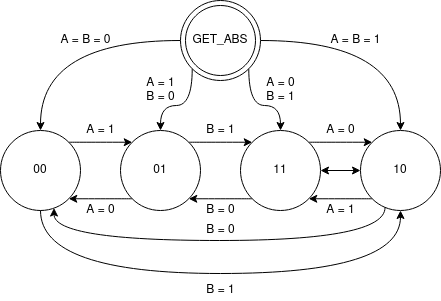

The diagram above was exported from draw.io. Its source (the exported page's mxGraphModel, read from the mxfile embedded in the PNG):
<mxGraphModel dx="677" dy="352" grid="1" gridSize="10" guides="1" tooltips="1" connect="1" arrows="1" fold="1" page="1" pageScale="1" pageWidth="1100" pageHeight="850" math="0" shadow="0">
  <root>
    <mxCell id="-_Dg9e7AKeVP-2lhCpN4-0" />
    <mxCell id="-_Dg9e7AKeVP-2lhCpN4-1" parent="-_Dg9e7AKeVP-2lhCpN4-0" />
    <mxCell id="-_Dg9e7AKeVP-2lhCpN4-12" style="edgeStyle=orthogonalEdgeStyle;curved=1;orthogonalLoop=1;jettySize=auto;html=1;exitX=0;exitY=0.5;exitDx=0;exitDy=0;entryX=0.5;entryY=0;entryDx=0;entryDy=0;startArrow=none;startFill=0;" edge="1" parent="-_Dg9e7AKeVP-2lhCpN4-1" source="-_Dg9e7AKeVP-2lhCpN4-2" target="-_Dg9e7AKeVP-2lhCpN4-4">
      <mxGeometry relative="1" as="geometry" />
    </mxCell>
    <mxCell id="-_Dg9e7AKeVP-2lhCpN4-13" style="edgeStyle=orthogonalEdgeStyle;curved=1;orthogonalLoop=1;jettySize=auto;html=1;exitX=0;exitY=1;exitDx=0;exitDy=0;entryX=0.5;entryY=0;entryDx=0;entryDy=0;startArrow=none;startFill=0;" edge="1" parent="-_Dg9e7AKeVP-2lhCpN4-1" source="-_Dg9e7AKeVP-2lhCpN4-2" target="-_Dg9e7AKeVP-2lhCpN4-5">
      <mxGeometry relative="1" as="geometry" />
    </mxCell>
    <mxCell id="-_Dg9e7AKeVP-2lhCpN4-14" style="edgeStyle=orthogonalEdgeStyle;curved=1;orthogonalLoop=1;jettySize=auto;html=1;exitX=1;exitY=1;exitDx=0;exitDy=0;entryX=0.5;entryY=0;entryDx=0;entryDy=0;startArrow=none;startFill=0;" edge="1" parent="-_Dg9e7AKeVP-2lhCpN4-1" source="-_Dg9e7AKeVP-2lhCpN4-2" target="-_Dg9e7AKeVP-2lhCpN4-6">
      <mxGeometry relative="1" as="geometry" />
    </mxCell>
    <mxCell id="-_Dg9e7AKeVP-2lhCpN4-15" style="edgeStyle=orthogonalEdgeStyle;curved=1;orthogonalLoop=1;jettySize=auto;html=1;exitX=1;exitY=0.5;exitDx=0;exitDy=0;entryX=0.5;entryY=0;entryDx=0;entryDy=0;startArrow=none;startFill=0;" edge="1" parent="-_Dg9e7AKeVP-2lhCpN4-1" source="-_Dg9e7AKeVP-2lhCpN4-2" target="-_Dg9e7AKeVP-2lhCpN4-7">
      <mxGeometry relative="1" as="geometry" />
    </mxCell>
    <mxCell id="-_Dg9e7AKeVP-2lhCpN4-2" value="" style="ellipse;whiteSpace=wrap;html=1;aspect=fixed;" vertex="1" parent="-_Dg9e7AKeVP-2lhCpN4-1">
      <mxGeometry x="460" y="110" width="80" height="80" as="geometry" />
    </mxCell>
    <mxCell id="-_Dg9e7AKeVP-2lhCpN4-3" value="GET_ABS" style="ellipse;whiteSpace=wrap;html=1;aspect=fixed;" vertex="1" parent="-_Dg9e7AKeVP-2lhCpN4-1">
      <mxGeometry x="465" y="115" width="70" height="70" as="geometry" />
    </mxCell>
    <mxCell id="-_Dg9e7AKeVP-2lhCpN4-17" style="edgeStyle=orthogonalEdgeStyle;curved=1;orthogonalLoop=1;jettySize=auto;html=1;exitX=1;exitY=0;exitDx=0;exitDy=0;entryX=0;entryY=0;entryDx=0;entryDy=0;startArrow=none;startFill=0;" edge="1" parent="-_Dg9e7AKeVP-2lhCpN4-1" source="-_Dg9e7AKeVP-2lhCpN4-4" target="-_Dg9e7AKeVP-2lhCpN4-5">
      <mxGeometry relative="1" as="geometry" />
    </mxCell>
    <mxCell id="-_Dg9e7AKeVP-2lhCpN4-4" value="00" style="ellipse;whiteSpace=wrap;html=1;aspect=fixed;" vertex="1" parent="-_Dg9e7AKeVP-2lhCpN4-1">
      <mxGeometry x="280" y="240" width="80" height="80" as="geometry" />
    </mxCell>
    <mxCell id="-_Dg9e7AKeVP-2lhCpN4-18" style="edgeStyle=orthogonalEdgeStyle;curved=1;orthogonalLoop=1;jettySize=auto;html=1;exitX=0;exitY=1;exitDx=0;exitDy=0;entryX=1;entryY=1;entryDx=0;entryDy=0;startArrow=none;startFill=0;" edge="1" parent="-_Dg9e7AKeVP-2lhCpN4-1" source="-_Dg9e7AKeVP-2lhCpN4-5" target="-_Dg9e7AKeVP-2lhCpN4-4">
      <mxGeometry relative="1" as="geometry" />
    </mxCell>
    <mxCell id="-_Dg9e7AKeVP-2lhCpN4-19" style="edgeStyle=orthogonalEdgeStyle;curved=1;orthogonalLoop=1;jettySize=auto;html=1;exitX=1;exitY=0;exitDx=0;exitDy=0;entryX=0;entryY=0;entryDx=0;entryDy=0;startArrow=none;startFill=0;" edge="1" parent="-_Dg9e7AKeVP-2lhCpN4-1" source="-_Dg9e7AKeVP-2lhCpN4-5" target="-_Dg9e7AKeVP-2lhCpN4-6">
      <mxGeometry relative="1" as="geometry" />
    </mxCell>
    <mxCell id="-_Dg9e7AKeVP-2lhCpN4-5" value="01" style="ellipse;whiteSpace=wrap;html=1;aspect=fixed;" vertex="1" parent="-_Dg9e7AKeVP-2lhCpN4-1">
      <mxGeometry x="400" y="240" width="80" height="80" as="geometry" />
    </mxCell>
    <mxCell id="-_Dg9e7AKeVP-2lhCpN4-10" value="" style="edgeStyle=orthogonalEdgeStyle;rounded=0;orthogonalLoop=1;jettySize=auto;html=1;startArrow=classic;startFill=1;" edge="1" parent="-_Dg9e7AKeVP-2lhCpN4-1" source="-_Dg9e7AKeVP-2lhCpN4-6" target="-_Dg9e7AKeVP-2lhCpN4-7">
      <mxGeometry relative="1" as="geometry" />
    </mxCell>
    <mxCell id="-_Dg9e7AKeVP-2lhCpN4-20" style="edgeStyle=orthogonalEdgeStyle;curved=1;orthogonalLoop=1;jettySize=auto;html=1;exitX=0;exitY=1;exitDx=0;exitDy=0;entryX=1;entryY=1;entryDx=0;entryDy=0;startArrow=none;startFill=0;" edge="1" parent="-_Dg9e7AKeVP-2lhCpN4-1" source="-_Dg9e7AKeVP-2lhCpN4-6" target="-_Dg9e7AKeVP-2lhCpN4-5">
      <mxGeometry relative="1" as="geometry" />
    </mxCell>
    <mxCell id="-_Dg9e7AKeVP-2lhCpN4-21" style="edgeStyle=orthogonalEdgeStyle;curved=1;orthogonalLoop=1;jettySize=auto;html=1;exitX=1;exitY=0;exitDx=0;exitDy=0;entryX=0;entryY=0;entryDx=0;entryDy=0;startArrow=none;startFill=0;" edge="1" parent="-_Dg9e7AKeVP-2lhCpN4-1" source="-_Dg9e7AKeVP-2lhCpN4-6" target="-_Dg9e7AKeVP-2lhCpN4-7">
      <mxGeometry relative="1" as="geometry" />
    </mxCell>
    <mxCell id="-_Dg9e7AKeVP-2lhCpN4-6" value="11" style="ellipse;whiteSpace=wrap;html=1;aspect=fixed;" vertex="1" parent="-_Dg9e7AKeVP-2lhCpN4-1">
      <mxGeometry x="520" y="240" width="80" height="80" as="geometry" />
    </mxCell>
    <mxCell id="-_Dg9e7AKeVP-2lhCpN4-22" style="edgeStyle=orthogonalEdgeStyle;curved=1;orthogonalLoop=1;jettySize=auto;html=1;exitX=0;exitY=1;exitDx=0;exitDy=0;entryX=1;entryY=1;entryDx=0;entryDy=0;startArrow=none;startFill=0;" edge="1" parent="-_Dg9e7AKeVP-2lhCpN4-1" source="-_Dg9e7AKeVP-2lhCpN4-7" target="-_Dg9e7AKeVP-2lhCpN4-6">
      <mxGeometry relative="1" as="geometry" />
    </mxCell>
    <mxCell id="-_Dg9e7AKeVP-2lhCpN4-33" style="edgeStyle=orthogonalEdgeStyle;curved=1;orthogonalLoop=1;jettySize=auto;html=1;exitX=0.307;exitY=0.961;exitDx=0;exitDy=0;entryX=0.669;entryY=0.969;entryDx=0;entryDy=0;startArrow=none;startFill=0;exitPerimeter=0;entryPerimeter=0;" edge="1" parent="-_Dg9e7AKeVP-2lhCpN4-1" source="-_Dg9e7AKeVP-2lhCpN4-7" target="-_Dg9e7AKeVP-2lhCpN4-4">
      <mxGeometry relative="1" as="geometry">
        <Array as="points">
          <mxPoint x="665" y="350" />
          <mxPoint x="334" y="350" />
        </Array>
      </mxGeometry>
    </mxCell>
    <mxCell id="-_Dg9e7AKeVP-2lhCpN4-7" value="10" style="ellipse;whiteSpace=wrap;html=1;aspect=fixed;" vertex="1" parent="-_Dg9e7AKeVP-2lhCpN4-1">
      <mxGeometry x="640" y="240" width="80" height="80" as="geometry" />
    </mxCell>
    <mxCell id="-_Dg9e7AKeVP-2lhCpN4-23" value="A = B = 0" style="text;html=1;align=center;verticalAlign=middle;resizable=0;points=[];autosize=1;strokeColor=none;" vertex="1" parent="-_Dg9e7AKeVP-2lhCpN4-1">
      <mxGeometry x="330" y="140" width="70" height="20" as="geometry" />
    </mxCell>
    <mxCell id="-_Dg9e7AKeVP-2lhCpN4-24" value="&lt;div&gt;A = 1&lt;/div&gt;&lt;div&gt;B = 0&lt;br&gt;&lt;/div&gt;" style="text;html=1;align=center;verticalAlign=middle;resizable=0;points=[];autosize=1;strokeColor=none;" vertex="1" parent="-_Dg9e7AKeVP-2lhCpN4-1">
      <mxGeometry x="420" y="185" width="40" height="30" as="geometry" />
    </mxCell>
    <mxCell id="-_Dg9e7AKeVP-2lhCpN4-25" value="&lt;div&gt;A = 0&lt;/div&gt;&lt;div&gt;B = 1&lt;br&gt;&lt;/div&gt;" style="text;html=1;align=center;verticalAlign=middle;resizable=0;points=[];autosize=1;strokeColor=none;" vertex="1" parent="-_Dg9e7AKeVP-2lhCpN4-1">
      <mxGeometry x="540" y="185" width="40" height="30" as="geometry" />
    </mxCell>
    <mxCell id="-_Dg9e7AKeVP-2lhCpN4-26" value="A = B = 1" style="text;html=1;align=center;verticalAlign=middle;resizable=0;points=[];autosize=1;strokeColor=none;" vertex="1" parent="-_Dg9e7AKeVP-2lhCpN4-1">
      <mxGeometry x="600" y="140" width="70" height="20" as="geometry" />
    </mxCell>
    <mxCell id="-_Dg9e7AKeVP-2lhCpN4-27" value="A = 1" style="text;html=1;align=center;verticalAlign=middle;resizable=0;points=[];autosize=1;strokeColor=none;" vertex="1" parent="-_Dg9e7AKeVP-2lhCpN4-1">
      <mxGeometry x="360" y="230" width="40" height="20" as="geometry" />
    </mxCell>
    <mxCell id="-_Dg9e7AKeVP-2lhCpN4-28" value="A = 0" style="text;html=1;align=center;verticalAlign=middle;resizable=0;points=[];autosize=1;strokeColor=none;" vertex="1" parent="-_Dg9e7AKeVP-2lhCpN4-1">
      <mxGeometry x="360" y="310" width="40" height="20" as="geometry" />
    </mxCell>
    <mxCell id="-_Dg9e7AKeVP-2lhCpN4-29" value="B = 1" style="text;html=1;align=center;verticalAlign=middle;resizable=0;points=[];autosize=1;strokeColor=none;" vertex="1" parent="-_Dg9e7AKeVP-2lhCpN4-1">
      <mxGeometry x="480" y="230" width="40" height="20" as="geometry" />
    </mxCell>
    <mxCell id="-_Dg9e7AKeVP-2lhCpN4-30" value="B = 0" style="text;html=1;align=center;verticalAlign=middle;resizable=0;points=[];autosize=1;strokeColor=none;" vertex="1" parent="-_Dg9e7AKeVP-2lhCpN4-1">
      <mxGeometry x="480" y="310" width="40" height="20" as="geometry" />
    </mxCell>
    <mxCell id="-_Dg9e7AKeVP-2lhCpN4-31" value="A = 0" style="text;html=1;align=center;verticalAlign=middle;resizable=0;points=[];autosize=1;strokeColor=none;" vertex="1" parent="-_Dg9e7AKeVP-2lhCpN4-1">
      <mxGeometry x="600" y="230" width="40" height="20" as="geometry" />
    </mxCell>
    <mxCell id="-_Dg9e7AKeVP-2lhCpN4-32" value="A = 1" style="text;html=1;align=center;verticalAlign=middle;resizable=0;points=[];autosize=1;strokeColor=none;" vertex="1" parent="-_Dg9e7AKeVP-2lhCpN4-1">
      <mxGeometry x="600" y="310" width="40" height="20" as="geometry" />
    </mxCell>
    <mxCell id="-_Dg9e7AKeVP-2lhCpN4-35" style="edgeStyle=orthogonalEdgeStyle;curved=1;orthogonalLoop=1;jettySize=auto;html=1;exitX=0.5;exitY=1;exitDx=0;exitDy=0;startArrow=none;startFill=0;entryX=0.5;entryY=1;entryDx=0;entryDy=0;" edge="1" parent="-_Dg9e7AKeVP-2lhCpN4-1" source="-_Dg9e7AKeVP-2lhCpN4-4" target="-_Dg9e7AKeVP-2lhCpN4-7">
      <mxGeometry relative="1" as="geometry">
        <mxPoint x="661.04" y="350" as="sourcePoint" />
        <mxPoint x="670" y="390" as="targetPoint" />
        <Array as="points">
          <mxPoint x="320" y="383" />
          <mxPoint x="680" y="383" />
        </Array>
      </mxGeometry>
    </mxCell>
    <mxCell id="-_Dg9e7AKeVP-2lhCpN4-36" value="B = 0" style="text;html=1;align=center;verticalAlign=middle;resizable=0;points=[];autosize=1;strokeColor=none;" vertex="1" parent="-_Dg9e7AKeVP-2lhCpN4-1">
      <mxGeometry x="480" y="330" width="40" height="20" as="geometry" />
    </mxCell>
    <mxCell id="-_Dg9e7AKeVP-2lhCpN4-37" value="B = 1" style="text;html=1;align=center;verticalAlign=middle;resizable=0;points=[];autosize=1;strokeColor=none;" vertex="1" parent="-_Dg9e7AKeVP-2lhCpN4-1">
      <mxGeometry x="480" y="390" width="40" height="20" as="geometry" />
    </mxCell>
  </root>
</mxGraphModel>